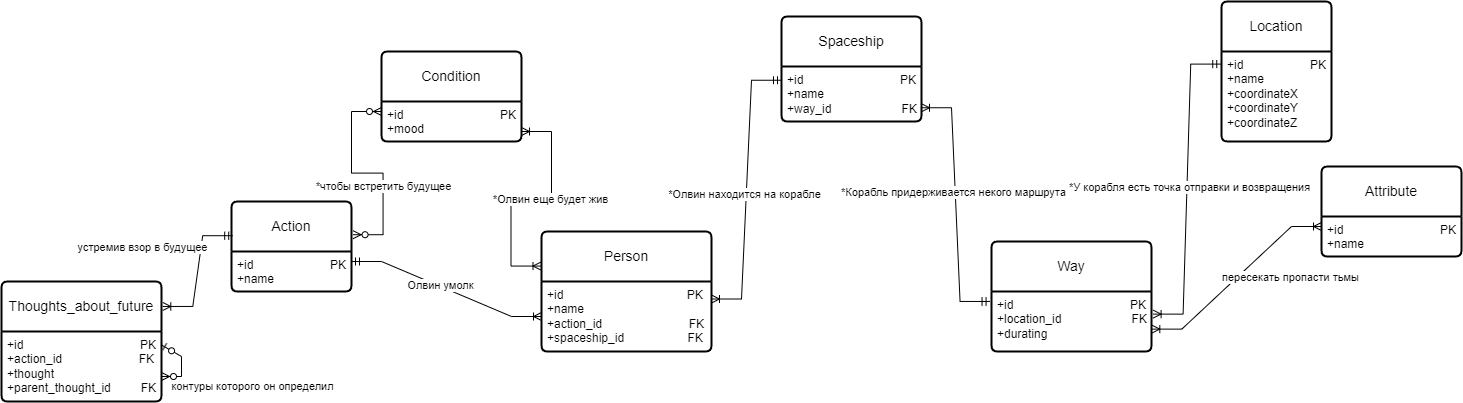

The diagram above was exported from draw.io. Its source (the exported page's mxGraphModel, read from the mxfile embedded in the PNG):
<mxGraphModel dx="2185" dy="1771" grid="1" gridSize="10" guides="1" tooltips="1" connect="1" arrows="1" fold="1" page="1" pageScale="1" pageWidth="827" pageHeight="1169" math="0" shadow="0">
  <root>
    <mxCell id="0" />
    <mxCell id="1" parent="0" />
    <mxCell id="4-VNDwhowkv2FNPistLt-1" value="Person" style="swimlane;childLayout=stackLayout;horizontal=1;startSize=50;horizontalStack=0;rounded=1;fontSize=14;fontStyle=0;strokeWidth=2;resizeParent=0;resizeLast=1;shadow=0;dashed=0;align=center;arcSize=4;whiteSpace=wrap;html=1;" parent="1" vertex="1">
      <mxGeometry x="-200" y="150" width="170" height="120" as="geometry" />
    </mxCell>
    <mxCell id="4-VNDwhowkv2FNPistLt-2" value="+id&amp;nbsp; &amp;nbsp; &amp;nbsp; &amp;nbsp; &amp;nbsp; &amp;nbsp; &amp;nbsp; &amp;nbsp; &amp;nbsp; &amp;nbsp; &amp;nbsp; &amp;nbsp; &amp;nbsp; &amp;nbsp; &amp;nbsp; &amp;nbsp; &amp;nbsp; &amp;nbsp; &amp;nbsp;PK&lt;br&gt;+name&lt;br&gt;+action_id&amp;nbsp; &amp;nbsp; &amp;nbsp; &amp;nbsp; &amp;nbsp; &amp;nbsp; &amp;nbsp; &amp;nbsp; &amp;nbsp; &amp;nbsp; &amp;nbsp; &amp;nbsp; &amp;nbsp; FK&lt;br&gt;+spaceship_id&amp;nbsp; &amp;nbsp; &amp;nbsp; &amp;nbsp; &amp;nbsp; &amp;nbsp; &amp;nbsp; &amp;nbsp; &amp;nbsp; &amp;nbsp;FK" style="align=left;strokeColor=none;fillColor=none;spacingLeft=4;fontSize=12;verticalAlign=top;resizable=0;rotatable=0;part=1;html=1;" parent="4-VNDwhowkv2FNPistLt-1" vertex="1">
      <mxGeometry y="50" width="170" height="70" as="geometry" />
    </mxCell>
    <mxCell id="4-VNDwhowkv2FNPistLt-5" style="edgeStyle=orthogonalEdgeStyle;rounded=0;orthogonalLoop=1;jettySize=auto;html=1;exitX=0.5;exitY=1;exitDx=0;exitDy=0;" parent="4-VNDwhowkv2FNPistLt-1" source="4-VNDwhowkv2FNPistLt-2" target="4-VNDwhowkv2FNPistLt-2" edge="1">
      <mxGeometry relative="1" as="geometry" />
    </mxCell>
    <mxCell id="mJWQznsyByXq6W4bjgcV-1" value="Action" style="swimlane;childLayout=stackLayout;horizontal=1;startSize=50;horizontalStack=0;rounded=1;fontSize=14;fontStyle=0;strokeWidth=2;resizeParent=0;resizeLast=1;shadow=0;dashed=0;align=center;arcSize=4;whiteSpace=wrap;html=1;" parent="1" vertex="1">
      <mxGeometry x="-510" y="120" width="120" height="90" as="geometry" />
    </mxCell>
    <mxCell id="mJWQznsyByXq6W4bjgcV-2" value="+id&amp;nbsp; &amp;nbsp; &amp;nbsp; &amp;nbsp; &amp;nbsp; &amp;nbsp; &amp;nbsp; &amp;nbsp; &amp;nbsp; &amp;nbsp; &amp;nbsp; &amp;nbsp;PK&lt;br&gt;+name&amp;nbsp; &amp;nbsp;" style="align=left;strokeColor=none;fillColor=none;spacingLeft=4;fontSize=12;verticalAlign=top;resizable=0;rotatable=0;part=1;html=1;" parent="mJWQznsyByXq6W4bjgcV-1" vertex="1">
      <mxGeometry y="50" width="120" height="40" as="geometry" />
    </mxCell>
    <mxCell id="mJWQznsyByXq6W4bjgcV-3" value="Condition" style="swimlane;childLayout=stackLayout;horizontal=1;startSize=50;horizontalStack=0;rounded=1;fontSize=14;fontStyle=0;strokeWidth=2;resizeParent=0;resizeLast=1;shadow=0;dashed=0;align=center;arcSize=4;whiteSpace=wrap;html=1;" parent="1" vertex="1">
      <mxGeometry x="-360" y="-30" width="140" height="90" as="geometry" />
    </mxCell>
    <mxCell id="mJWQznsyByXq6W4bjgcV-4" value="+id&amp;nbsp; &amp;nbsp; &amp;nbsp; &amp;nbsp; &amp;nbsp; &amp;nbsp; &amp;nbsp; &amp;nbsp; &amp;nbsp; &amp;nbsp; &amp;nbsp; &amp;nbsp; &amp;nbsp; &amp;nbsp; &amp;nbsp;PK&lt;br&gt;+mood" style="align=left;strokeColor=none;fillColor=none;spacingLeft=4;fontSize=12;verticalAlign=top;resizable=0;rotatable=0;part=1;html=1;" parent="mJWQznsyByXq6W4bjgcV-3" vertex="1">
      <mxGeometry y="50" width="140" height="40" as="geometry" />
    </mxCell>
    <mxCell id="mJWQznsyByXq6W4bjgcV-6" value="Location" style="swimlane;childLayout=stackLayout;horizontal=1;startSize=50;horizontalStack=0;rounded=1;fontSize=14;fontStyle=0;strokeWidth=2;resizeParent=0;resizeLast=1;shadow=0;dashed=0;align=center;arcSize=4;whiteSpace=wrap;html=1;" parent="1" vertex="1">
      <mxGeometry x="480" y="-80" width="110" height="140" as="geometry" />
    </mxCell>
    <mxCell id="mJWQznsyByXq6W4bjgcV-7" value="+id&amp;nbsp; &amp;nbsp; &amp;nbsp; &amp;nbsp; &amp;nbsp; &amp;nbsp; &amp;nbsp; &amp;nbsp; &amp;nbsp; &amp;nbsp; PK&lt;br&gt;+name&lt;br&gt;+coordinateX&lt;br&gt;+coordinateY&lt;br&gt;+coordinateZ" style="align=left;strokeColor=none;fillColor=none;spacingLeft=4;fontSize=12;verticalAlign=top;resizable=0;rotatable=0;part=1;html=1;" parent="mJWQznsyByXq6W4bjgcV-6" vertex="1">
      <mxGeometry y="50" width="110" height="90" as="geometry" />
    </mxCell>
    <mxCell id="mJWQznsyByXq6W4bjgcV-8" value="Spaceship" style="swimlane;childLayout=stackLayout;horizontal=1;startSize=50;horizontalStack=0;rounded=1;fontSize=14;fontStyle=0;strokeWidth=2;resizeParent=0;resizeLast=1;shadow=0;dashed=0;align=center;arcSize=4;whiteSpace=wrap;html=1;" parent="1" vertex="1">
      <mxGeometry x="40" y="-65" width="140" height="105" as="geometry" />
    </mxCell>
    <mxCell id="mJWQznsyByXq6W4bjgcV-9" value="+id&amp;nbsp; &amp;nbsp; &amp;nbsp; &amp;nbsp; &amp;nbsp; &amp;nbsp; &amp;nbsp; &amp;nbsp; &amp;nbsp; &amp;nbsp; &amp;nbsp; &amp;nbsp; &amp;nbsp; &amp;nbsp; &amp;nbsp;PK&lt;br&gt;+name&lt;br&gt;+way_id&amp;nbsp; &amp;nbsp; &amp;nbsp; &amp;nbsp; &amp;nbsp; &amp;nbsp; &amp;nbsp; &amp;nbsp; &amp;nbsp; &amp;nbsp; &amp;nbsp;FK" style="align=left;strokeColor=none;fillColor=none;spacingLeft=4;fontSize=12;verticalAlign=top;resizable=0;rotatable=0;part=1;html=1;" parent="mJWQznsyByXq6W4bjgcV-8" vertex="1">
      <mxGeometry y="50" width="140" height="55" as="geometry" />
    </mxCell>
    <mxCell id="mJWQznsyByXq6W4bjgcV-10" value="Attribute" style="swimlane;childLayout=stackLayout;horizontal=1;startSize=50;horizontalStack=0;rounded=1;fontSize=14;fontStyle=0;strokeWidth=2;resizeParent=0;resizeLast=1;shadow=0;dashed=0;align=center;arcSize=4;whiteSpace=wrap;html=1;" parent="1" vertex="1">
      <mxGeometry x="580" y="85" width="140" height="90" as="geometry" />
    </mxCell>
    <mxCell id="mJWQznsyByXq6W4bjgcV-11" value="+id&amp;nbsp; &amp;nbsp; &amp;nbsp; &amp;nbsp; &amp;nbsp; &amp;nbsp; &amp;nbsp; &amp;nbsp; &amp;nbsp; &amp;nbsp; &amp;nbsp; &amp;nbsp; &amp;nbsp; &amp;nbsp; &amp;nbsp;PK&lt;br&gt;+name" style="align=left;strokeColor=none;fillColor=none;spacingLeft=4;fontSize=12;verticalAlign=top;resizable=0;rotatable=0;part=1;html=1;" parent="mJWQznsyByXq6W4bjgcV-10" vertex="1">
      <mxGeometry y="50" width="140" height="40" as="geometry" />
    </mxCell>
    <mxCell id="mJWQznsyByXq6W4bjgcV-12" style="edgeStyle=orthogonalEdgeStyle;rounded=0;orthogonalLoop=1;jettySize=auto;html=1;exitX=0.5;exitY=1;exitDx=0;exitDy=0;" parent="mJWQznsyByXq6W4bjgcV-10" source="mJWQznsyByXq6W4bjgcV-11" target="mJWQznsyByXq6W4bjgcV-11" edge="1">
      <mxGeometry relative="1" as="geometry" />
    </mxCell>
    <mxCell id="mJWQznsyByXq6W4bjgcV-15" value="" style="edgeStyle=entityRelationEdgeStyle;fontSize=12;html=1;endArrow=ERoneToMany;startArrow=ERmandOne;rounded=0;entryX=0;entryY=0.5;entryDx=0;entryDy=0;exitX=1;exitY=0.25;exitDx=0;exitDy=0;" parent="1" source="mJWQznsyByXq6W4bjgcV-2" target="4-VNDwhowkv2FNPistLt-2" edge="1">
      <mxGeometry width="100" height="100" relative="1" as="geometry">
        <mxPoint x="210" y="70" as="sourcePoint" />
        <mxPoint x="228.43999999999983" y="29.999999999999957" as="targetPoint" />
        <Array as="points">
          <mxPoint x="210" y="130" />
        </Array>
      </mxGeometry>
    </mxCell>
    <mxCell id="W6wPKVrGr5F_P8UcZ_l4-30" value="Олвин умолк" style="edgeLabel;html=1;align=center;verticalAlign=middle;resizable=0;points=[];" parent="mJWQznsyByXq6W4bjgcV-15" vertex="1" connectable="0">
      <mxGeometry x="-0.0835" y="1" relative="1" as="geometry">
        <mxPoint as="offset" />
      </mxGeometry>
    </mxCell>
    <mxCell id="mJWQznsyByXq6W4bjgcV-20" value="" style="edgeStyle=entityRelationEdgeStyle;fontSize=12;html=1;endArrow=ERoneToMany;startArrow=ERoneToMany;rounded=0;entryX=1;entryY=0.75;entryDx=0;entryDy=0;exitX=-0.003;exitY=0.288;exitDx=0;exitDy=0;exitPerimeter=0;" parent="1" source="4-VNDwhowkv2FNPistLt-1" target="mJWQznsyByXq6W4bjgcV-4" edge="1">
      <mxGeometry width="100" height="100" relative="1" as="geometry">
        <mxPoint x="130" y="410" as="sourcePoint" />
        <mxPoint x="230" y="310" as="targetPoint" />
        <Array as="points">
          <mxPoint x="170" y="380" />
        </Array>
      </mxGeometry>
    </mxCell>
    <mxCell id="W6wPKVrGr5F_P8UcZ_l4-32" value="*Олвин еще будет жив" style="edgeLabel;html=1;align=center;verticalAlign=middle;resizable=0;points=[];" parent="mJWQznsyByXq6W4bjgcV-20" vertex="1" connectable="0">
      <mxGeometry x="0.1594" relative="1" as="geometry">
        <mxPoint as="offset" />
      </mxGeometry>
    </mxCell>
    <mxCell id="W6wPKVrGr5F_P8UcZ_l4-1" value="Thoughts_about_future" style="swimlane;childLayout=stackLayout;horizontal=1;startSize=50;horizontalStack=0;rounded=1;fontSize=14;fontStyle=0;strokeWidth=2;resizeParent=0;resizeLast=1;shadow=0;dashed=0;align=center;arcSize=4;whiteSpace=wrap;html=1;" parent="1" vertex="1">
      <mxGeometry x="-740" y="200" width="160" height="120" as="geometry" />
    </mxCell>
    <mxCell id="W6wPKVrGr5F_P8UcZ_l4-2" value="+id&amp;nbsp; &amp;nbsp; &amp;nbsp; &amp;nbsp; &amp;nbsp; &amp;nbsp; &amp;nbsp; &amp;nbsp; &amp;nbsp; &amp;nbsp; &amp;nbsp; &amp;nbsp; &amp;nbsp; &amp;nbsp; &amp;nbsp; &amp;nbsp; &amp;nbsp; &amp;nbsp;PK&lt;br&gt;+action_id&amp;nbsp; &amp;nbsp; &amp;nbsp; &amp;nbsp; &amp;nbsp; &amp;nbsp; &amp;nbsp; &amp;nbsp; &amp;nbsp; &amp;nbsp; &amp;nbsp; &amp;nbsp;FK&lt;br&gt;+thought&lt;br&gt;+parent_thought_id&amp;nbsp; &amp;nbsp; &amp;nbsp; &amp;nbsp; &amp;nbsp;FK" style="align=left;strokeColor=none;fillColor=none;spacingLeft=4;fontSize=12;verticalAlign=top;resizable=0;rotatable=0;part=1;html=1;" parent="W6wPKVrGr5F_P8UcZ_l4-1" vertex="1">
      <mxGeometry y="50" width="160" height="70" as="geometry" />
    </mxCell>
    <mxCell id="W6wPKVrGr5F_P8UcZ_l4-4" value="" style="edgeStyle=entityRelationEdgeStyle;fontSize=12;html=1;endArrow=ERzeroToMany;startArrow=ERzeroToOne;rounded=0;exitX=0.998;exitY=0.19;exitDx=0;exitDy=0;exitPerimeter=0;elbow=horizontal;" parent="W6wPKVrGr5F_P8UcZ_l4-1" source="W6wPKVrGr5F_P8UcZ_l4-2" target="W6wPKVrGr5F_P8UcZ_l4-2" edge="1">
      <mxGeometry width="100" height="100" relative="1" as="geometry">
        <mxPoint x="66.5" y="230" as="sourcePoint" />
        <mxPoint x="196" y="110" as="targetPoint" />
      </mxGeometry>
    </mxCell>
    <mxCell id="W6wPKVrGr5F_P8UcZ_l4-34" value="контуры которого он определил" style="edgeLabel;html=1;align=center;verticalAlign=middle;resizable=0;points=[];" parent="W6wPKVrGr5F_P8UcZ_l4-4" vertex="1" connectable="0">
      <mxGeometry x="-0.11" relative="1" as="geometry">
        <mxPoint x="70" y="25" as="offset" />
      </mxGeometry>
    </mxCell>
    <mxCell id="W6wPKVrGr5F_P8UcZ_l4-3" value="" style="edgeStyle=entityRelationEdgeStyle;fontSize=12;html=1;endArrow=ERoneToMany;startArrow=ERmandOne;rounded=0;entryX=1.008;entryY=0.208;entryDx=0;entryDy=0;exitX=0.01;exitY=0.38;exitDx=0;exitDy=0;exitPerimeter=0;entryPerimeter=0;" parent="1" source="mJWQznsyByXq6W4bjgcV-1" target="W6wPKVrGr5F_P8UcZ_l4-1" edge="1">
      <mxGeometry width="100" height="100" relative="1" as="geometry">
        <mxPoint x="250" y="78" as="sourcePoint" />
        <mxPoint x="500" y="100" as="targetPoint" />
      </mxGeometry>
    </mxCell>
    <mxCell id="W6wPKVrGr5F_P8UcZ_l4-33" value="устремив взор в будущее" style="edgeLabel;html=1;align=center;verticalAlign=middle;resizable=0;points=[];" parent="W6wPKVrGr5F_P8UcZ_l4-3" vertex="1" connectable="0">
      <mxGeometry x="0.1029" relative="1" as="geometry">
        <mxPoint x="-55" y="-31" as="offset" />
      </mxGeometry>
    </mxCell>
    <mxCell id="W6wPKVrGr5F_P8UcZ_l4-5" value="" style="edgeStyle=entityRelationEdgeStyle;fontSize=12;html=1;endArrow=ERoneToMany;startArrow=ERmandOne;rounded=0;exitX=0;exitY=0.25;exitDx=0;exitDy=0;entryX=1;entryY=0.25;entryDx=0;entryDy=0;" parent="1" source="mJWQznsyByXq6W4bjgcV-9" target="4-VNDwhowkv2FNPistLt-2" edge="1">
      <mxGeometry width="100" height="100" relative="1" as="geometry">
        <mxPoint x="100" y="255" as="sourcePoint" />
        <mxPoint x="200" y="155" as="targetPoint" />
      </mxGeometry>
    </mxCell>
    <mxCell id="W6wPKVrGr5F_P8UcZ_l4-31" value="*Олвин находится на корабле" style="edgeLabel;html=1;align=center;verticalAlign=middle;resizable=0;points=[];" parent="W6wPKVrGr5F_P8UcZ_l4-5" vertex="1" connectable="0">
      <mxGeometry x="0.0314" y="-2" relative="1" as="geometry">
        <mxPoint as="offset" />
      </mxGeometry>
    </mxCell>
    <mxCell id="W6wPKVrGr5F_P8UcZ_l4-8" value="Way" style="swimlane;childLayout=stackLayout;horizontal=1;startSize=50;horizontalStack=0;rounded=1;fontSize=14;fontStyle=0;strokeWidth=2;resizeParent=0;resizeLast=1;shadow=0;dashed=0;align=center;arcSize=4;whiteSpace=wrap;html=1;" parent="1" vertex="1">
      <mxGeometry x="250" y="160" width="160" height="110" as="geometry" />
    </mxCell>
    <mxCell id="W6wPKVrGr5F_P8UcZ_l4-9" value="+id&amp;nbsp; &amp;nbsp; &amp;nbsp; &amp;nbsp; &amp;nbsp; &amp;nbsp; &amp;nbsp; &amp;nbsp; &amp;nbsp; &amp;nbsp; &amp;nbsp; &amp;nbsp; &amp;nbsp; &amp;nbsp; &amp;nbsp; &amp;nbsp; &amp;nbsp; &amp;nbsp;PK&lt;br&gt;+location_id&amp;nbsp; &amp;nbsp; &amp;nbsp; &amp;nbsp; &amp;nbsp;&amp;nbsp;&amp;nbsp; &amp;nbsp; &amp;nbsp; &amp;nbsp; &amp;nbsp; &amp;nbsp;FK&lt;br&gt;+durating" style="align=left;strokeColor=none;fillColor=none;spacingLeft=4;fontSize=12;verticalAlign=top;resizable=0;rotatable=0;part=1;html=1;" parent="W6wPKVrGr5F_P8UcZ_l4-8" vertex="1">
      <mxGeometry y="50" width="160" height="60" as="geometry" />
    </mxCell>
    <mxCell id="W6wPKVrGr5F_P8UcZ_l4-10" value="" style="edgeStyle=entityRelationEdgeStyle;fontSize=12;html=1;endArrow=ERoneToMany;startArrow=ERmandOne;rounded=0;exitX=-0.009;exitY=0.166;exitDx=0;exitDy=0;exitPerimeter=0;entryX=1;entryY=0.75;entryDx=0;entryDy=0;" parent="1" source="W6wPKVrGr5F_P8UcZ_l4-9" target="mJWQznsyByXq6W4bjgcV-9" edge="1">
      <mxGeometry width="100" height="100" relative="1" as="geometry">
        <mxPoint x="490" y="340" as="sourcePoint" />
        <mxPoint x="590" y="240" as="targetPoint" />
      </mxGeometry>
    </mxCell>
    <mxCell id="W6wPKVrGr5F_P8UcZ_l4-35" value="*Корабль придерживается некого маршрута" style="edgeLabel;html=1;align=center;verticalAlign=middle;resizable=0;points=[];" parent="W6wPKVrGr5F_P8UcZ_l4-10" vertex="1" connectable="0">
      <mxGeometry x="-0.1937" y="4" relative="1" as="geometry">
        <mxPoint y="-38" as="offset" />
      </mxGeometry>
    </mxCell>
    <mxCell id="W6wPKVrGr5F_P8UcZ_l4-11" value="" style="edgeStyle=entityRelationEdgeStyle;fontSize=12;html=1;endArrow=ERoneToMany;startArrow=ERmandOne;rounded=0;entryX=1.01;entryY=0.377;entryDx=0;entryDy=0;entryPerimeter=0;exitX=-0.007;exitY=0.14;exitDx=0;exitDy=0;exitPerimeter=0;" parent="1" source="mJWQznsyByXq6W4bjgcV-7" target="W6wPKVrGr5F_P8UcZ_l4-9" edge="1">
      <mxGeometry width="100" height="100" relative="1" as="geometry">
        <mxPoint x="690" y="410" as="sourcePoint" />
        <mxPoint x="790" y="310" as="targetPoint" />
      </mxGeometry>
    </mxCell>
    <mxCell id="W6wPKVrGr5F_P8UcZ_l4-36" value="*У корабля есть точка отправки и возвращения" style="edgeLabel;html=1;align=center;verticalAlign=middle;resizable=0;points=[];" parent="W6wPKVrGr5F_P8UcZ_l4-11" vertex="1" connectable="0">
      <mxGeometry x="-0.0165" y="2" relative="1" as="geometry">
        <mxPoint as="offset" />
      </mxGeometry>
    </mxCell>
    <mxCell id="W6wPKVrGr5F_P8UcZ_l4-14" value="" style="edgeStyle=entityRelationEdgeStyle;fontSize=12;html=1;endArrow=ERoneToMany;startArrow=ERoneToMany;rounded=0;entryX=0;entryY=0.25;entryDx=0;entryDy=0;exitX=1.002;exitY=0.627;exitDx=0;exitDy=0;exitPerimeter=0;" parent="1" source="W6wPKVrGr5F_P8UcZ_l4-9" target="mJWQznsyByXq6W4bjgcV-11" edge="1">
      <mxGeometry width="100" height="100" relative="1" as="geometry">
        <mxPoint x="610" y="375" as="sourcePoint" />
        <mxPoint x="710" y="275" as="targetPoint" />
      </mxGeometry>
    </mxCell>
    <mxCell id="W6wPKVrGr5F_P8UcZ_l4-37" value="пересекать пропасти тьмы" style="edgeLabel;html=1;align=center;verticalAlign=middle;resizable=0;points=[];" parent="W6wPKVrGr5F_P8UcZ_l4-14" vertex="1" connectable="0">
      <mxGeometry x="-0.1522" y="-1" relative="1" as="geometry">
        <mxPoint x="64" y="-12" as="offset" />
      </mxGeometry>
    </mxCell>
    <mxCell id="W6wPKVrGr5F_P8UcZ_l4-15" value="" style="edgeStyle=entityRelationEdgeStyle;fontSize=12;html=1;endArrow=ERzeroToMany;endFill=1;startArrow=ERzeroToMany;rounded=0;entryX=1.013;entryY=0.369;entryDx=0;entryDy=0;exitX=0;exitY=0.25;exitDx=0;exitDy=0;entryPerimeter=0;" parent="1" source="mJWQznsyByXq6W4bjgcV-4" target="mJWQznsyByXq6W4bjgcV-1" edge="1">
      <mxGeometry width="100" height="100" relative="1" as="geometry">
        <mxPoint x="120" y="250" as="sourcePoint" />
        <mxPoint x="220" y="150" as="targetPoint" />
      </mxGeometry>
    </mxCell>
    <mxCell id="W6wPKVrGr5F_P8UcZ_l4-29" value="*чтобы встретить будущее" style="edgeLabel;html=1;align=center;verticalAlign=middle;resizable=0;points=[];" parent="W6wPKVrGr5F_P8UcZ_l4-15" vertex="1" connectable="0">
      <mxGeometry x="0.2631" relative="1" as="geometry">
        <mxPoint as="offset" />
      </mxGeometry>
    </mxCell>
  </root>
</mxGraphModel>